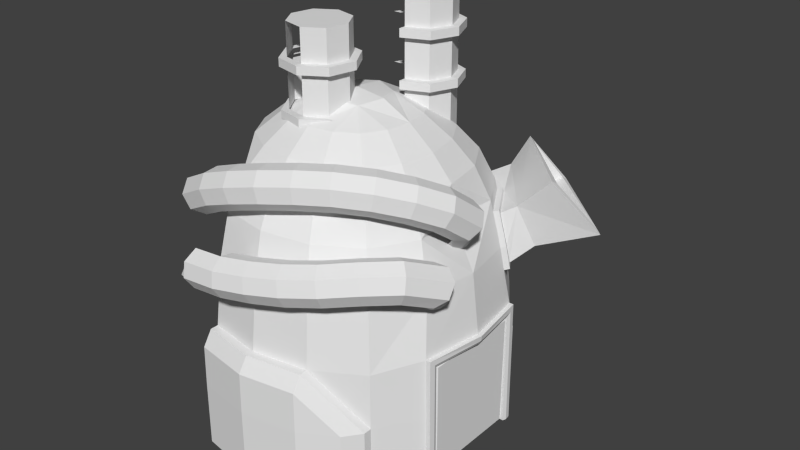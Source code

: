# Source: chemical8.blend  (saved by Blender 2.66.0; exported with 4.5.12 LTS)
import bpy
from mathutils import Matrix  # noqa: F401  (used for matrix-valued properties, if any)

bpy.ops.wm.read_factory_settings(use_empty=True)
scene = bpy.context.scene
scene.name = 'Scene'

# ---- collections
col_collection_1 = bpy.data.collections.new('Collection 1'); scene.collection.children.link(col_collection_1)

# ---- materials (node trees are filled in below, after node groups)
mat_chemical = bpy.data.materials.new('Chemical')
mat_chemical.alpha_threshold = 0.0
mat_chemical.use_transparent_shadow = False
mat_chemical.roughness = 0.5
mat_chemical.line_color = (0.0, 0.0, 0.0, 1.0)

# ---- material node trees

# ---- world
world_world = bpy.data.worlds.new('World'); scene.world = world_world
world_world.color = (0.05088, 0.05088, 0.05088)
world_world.use_sun_shadow = False
world_world.sun_shadow_jitter_overblur = 0.0
world_world.cycles.sampling_method = 'MANUAL'
world_world.cycles.sample_map_resolution = 256

# ---- meshes
me_chemical_006 = bpy.data.meshes.new('Chemical.006')
me_chemical_006.from_pydata([(-2.66, 7.914, 28.57), (-1.47, 10.79, 8.641), (-1.47, 10.79, 28.57), (1.402, 11.98, 8.641), (4.275, 10.79, 8.641), (4.275, 10.79, 28.57), (5.465, 7.915, 28.57), (5.465, 7.915, 8.641), (4.276, 5.042, 8.641), (4.276, 5.042, 28.57), (1.404, 3.852, 8.641), (-1.469, 5.041, 8.641), (-2.66, 7.914, 8.641), (-1.47, 10.79, 24.2), (-1.47, 10.79, 16.52), (1.402, 11.98, 16.52), (5.465, 7.915, 24.2), (5.465, 7.915, 16.52), (4.276, 5.042, 16.52), (1.404, 3.852, 16.52), (-1.47, 10.79, 17.65), (1.402, 11.98, 17.65), (4.275, 10.79, 17.65), (5.465, 7.915, 23.07), (1.404, 3.852, 23.07), (-3.668, 7.914, 24.2), (-2.183, 11.5, 24.2), (-2.183, 11.5, 16.52), (1.402, 12.99, 24.2), (1.402, 12.99, 16.52), (4.988, 11.5, 24.2), (4.988, 11.5, 16.52), (6.474, 7.915, 24.2), (4.989, 4.329, 24.2), (1.404, 2.844, 16.52), (-3.668, 7.914, 17.65), (1.402, 12.99, 17.65), (4.988, 11.5, 23.07), (4.988, 11.5, 17.65), (6.474, 7.915, 17.65), (4.989, 4.329, 23.07), (-7.387, -7.366, 25.8), (-8.326, -1.698, 25.8), (-5.686, -0.05525, 25.8), (-1.014, -3.4, 25.8), (-4.359, -8.071, 21.42), (-9.03, -4.727, 21.42), (-5.686, -0.05525, 21.42), (-2.658, -0.7599, 21.42), (-1.014, -3.4, 21.42), (-1.719, -6.428, 14.87), (-4.359, -8.071, 14.87), (-7.387, -7.366, 14.87), (-9.03, -4.727, 20.29), (-8.326, -1.698, 20.29), (-8.326, -1.698, 14.87), (-5.686, -0.05524, 14.87), (-2.658, -0.7599, 14.87), (-1.014, -3.4, 14.87), (-1.014, -3.4, 20.29), (-4.194, -9.066, 21.42), (-7.974, -8.186, 21.42), (-10.03, -4.891, 21.42), (-9.146, -1.111, 21.42), (-0.8991, -7.015, 20.29), (-4.194, -9.066, 14.87), (-4.194, -9.066, 20.29), (-7.974, -8.186, 20.29), (-10.03, -4.891, 20.29), (-5.851, 0.9396, 20.29), (-2.071, 0.06003, 20.29), (1.402, 11.98, 28.57), (1.404, 3.852, 28.57), (-1.469, 5.041, 28.57), (-2.66, 7.914, 24.2), (1.402, 11.98, 24.2), (4.275, 10.79, 24.2), (4.275, 10.79, 16.52), (4.276, 5.042, 24.2), (1.404, 3.852, 24.2), (-2.66, 7.914, 17.65), (-1.47, 10.79, 23.07), (1.402, 11.98, 23.07), (4.275, 10.79, 23.07), (5.465, 7.915, 17.65), (4.276, 5.042, 17.65), (4.276, 5.042, 23.07), (1.404, 3.852, 17.65), (6.474, 7.915, 16.52), (4.989, 4.329, 16.52), (1.404, 2.844, 24.2), (-2.183, 11.5, 17.65), (-2.183, 11.5, 23.07), (1.402, 12.99, 23.07), (6.474, 7.915, 23.07), (4.989, 4.329, 17.65), (1.404, 2.844, 17.65), (1.404, 2.844, 23.07), (-1.719, -6.428, 25.8), (-4.359, -8.071, 25.8), (-9.03, -4.727, 25.8), (-2.658, -0.7599, 25.8), (-1.719, -6.428, 21.42), (-7.387, -7.366, 21.42), (-8.326, -1.698, 21.42), (-1.719, -6.428, 20.29), (-4.359, -8.071, 20.29), (-7.387, -7.366, 20.29), (-9.03, -4.727, 14.87), (-5.686, -0.05525, 20.29), (-2.658, -0.7599, 20.29), (-0.8991, -7.015, 13.74), (-4.194, -9.066, 13.74), (-0.8991, -7.015, 21.42), (-7.974, -8.186, 13.74), (-10.03, -4.891, 13.74), (-9.146, -1.111, 13.74), (-5.851, 0.9396, 21.42), (-2.071, 0.06003, 21.42), (-0.01955, -3.235, 21.42), (-0.8991, -7.015, 14.87), (-7.974, -8.186, 14.87), (-10.03, -4.891, 14.87), (-9.146, -1.111, 14.87), (-9.146, -1.111, 20.29), (-0.01955, -3.235, 20.29), (-0.01955, -3.235, 14.87)], [(11, 12), (10, 11), (0, 74)], [(107, 53, 108, 52), (61, 62, 68, 67), (2, 71, 75, 13), (36, 38, 31, 29), (0, 73, 2), (87, 85, 86, 24), (120, 50, 51, 65), (120, 65, 112, 111), (17, 18, 8, 7), (13, 26, 25, 74), (30, 32, 94, 37), (98, 99, 45, 102), (113, 60, 66, 64), (67, 66, 60, 61), (95, 96, 34, 89), (30, 76, 16, 32), (28, 30, 37, 93), (29, 27, 91, 36), (122, 108, 55, 123), (101, 44, 49, 48), (5, 6, 16, 76), (26, 28, 93, 92), (91, 20, 21, 36), (59, 105, 50, 58), (7, 4, 77, 17), (70, 69, 117, 118), (71, 5, 76, 75), (32, 16, 78, 33), (102, 113, 119, 49), (10, 8, 18, 19), (122, 123, 116, 115), (84, 22, 83, 23), (43, 41, 99, 101), (38, 22, 84, 39), (26, 13, 75, 28), (117, 47, 48, 118), (118, 48, 49, 119), (103, 61, 60, 45), (65, 51, 52, 121), (39, 95, 89, 88), (82, 83, 22, 21), (85, 84, 23, 86), (48, 47, 43, 101), (6, 9, 78, 16), (108, 122, 121, 52), (98, 44, 101), (38, 39, 88, 31), (33, 78, 79, 90), (53, 54, 55, 108), (43, 42, 41), (81, 82, 21, 20), (62, 63, 124, 68), (46, 62, 61, 103), (104, 63, 62, 46), (20, 91, 35, 80), (4, 3, 15, 77), (57, 56, 109, 110), (44, 98, 102, 49), (99, 98, 101), (36, 21, 22, 38), (50, 120, 126, 58), (97, 40, 33, 90), (121, 122, 115, 114), (85, 95, 39, 84), (9, 72, 79, 78), (9, 6, 5), (41, 100, 46, 103), (73, 72, 2), (42, 100, 41), (32, 33, 40, 94), (65, 121, 114, 112), (9, 5, 71), (64, 125, 119, 113), (28, 75, 76, 30), (113, 102, 45, 60), (105, 106, 51, 50), (87, 96, 95, 85), (118, 119, 125, 70), (47, 117, 63, 104), (110, 59, 58, 57), (63, 117, 69, 124), (3, 1, 14, 15), (71, 2, 72, 9)])
_uv = me_chemical_006.uv_layers.new(name='UVMap')
_uv.uv.foreach_set('vector', [0.06163, 0.9615, 0.04739, 0.961, 0.04778, 0.935, 0.06206, 0.9356, 0.06104, 0.9698, 0.04688, 0.9693, 0.04713, 0.9651, 0.06134, 0.9656, 0.7142, 0.9908, 0.6962, 0.9899, 0.6967, 0.9641, 0.7153, 0.965, 0.6987, 0.9082, 0.6799, 0.9076, 0.6803, 0.9021, 0.6991, 0.9027, 0.5436, 0.9643, 0.5436, 0.9387, 0.5617, 0.9824, 0.6224, 0.9109, 0.6418, 0.9113, 0.641, 0.9461, 0.6216, 0.9448, 0.09128, 0.9323, 0.09102, 0.9366, 0.07644, 0.9361, 0.07671, 0.9319, 0.09128, 0.9323, 0.07671, 0.9319, 0.07695, 0.9277, 0.09152, 0.928, 0.6619, 0.8959, 0.6432, 0.8949, 0.6458, 0.8487, 0.6634, 0.8495, 0.7153, 0.965, 0.7157, 0.9596, 0.7345, 0.9608, 0.7339, 0.9661, 0.6784, 0.9581, 0.6596, 0.9576, 0.6598, 0.9521, 0.6787, 0.9526, 0.08776, 0.995, 0.07409, 0.9941, 0.07487, 0.9745, 0.08903, 0.9754, 0.08944, 0.9713, 0.0752, 0.9704, 0.07554, 0.9663, 0.08984, 0.9671, 0.06134, 0.9656, 0.07554, 0.9663, 0.0752, 0.9704, 0.06104, 0.9698, 0.6422, 0.9058, 0.6216, 0.9046, 0.6225, 0.8979, 0.6427, 0.9003, 0.6784, 0.9581, 0.6781, 0.9635, 0.6593, 0.9631, 0.6596, 0.9576, 0.697, 0.9587, 0.6784, 0.9581, 0.6787, 0.9526, 0.6974, 0.9533, 0.6991, 0.9027, 0.718, 0.9032, 0.7177, 0.9088, 0.6987, 0.9082, 0.04806, 0.9309, 0.04778, 0.935, 0.0335, 0.9345, 0.0338, 0.9304, 0.1147, 0.998, 0.1014, 0.9963, 0.1033, 0.9766, 0.1176, 0.9788, 0.678, 0.9894, 0.6598, 0.9893, 0.6593, 0.9631, 0.6781, 0.9635, 0.7157, 0.9596, 0.697, 0.9587, 0.6974, 0.9533, 0.7161, 0.9541, 0.7177, 0.9088, 0.7173, 0.9143, 0.6984, 0.9136, 0.6987, 0.9082, 0.1048, 0.964, 0.09023, 0.963, 0.09102, 0.9366, 0.1059, 0.9371, 0.6634, 0.8495, 0.6812, 0.8499, 0.6806, 0.8967, 0.6619, 0.8959, 0.002288, 0.9633, 0.01824, 0.9644, 0.01803, 0.9687, 0.001916, 0.9686, 0.6962, 0.9899, 0.678, 0.9894, 0.6781, 0.9635, 0.6967, 0.9641, 0.6596, 0.9576, 0.6593, 0.9631, 0.6402, 0.9629, 0.6404, 0.9573, 0.08903, 0.9754, 0.08944, 0.9713, 0.1039, 0.9725, 0.1033, 0.9766, 0.6284, 0.8476, 0.6458, 0.8487, 0.6432, 0.8949, 0.6248, 0.8929, 0.04806, 0.9309, 0.0338, 0.9304, 0.03411, 0.9262, 0.04834, 0.9268, 0.6607, 0.9122, 0.6796, 0.913, 0.679, 0.9472, 0.6601, 0.9466, 0.5873, 0.9824, 0.5436, 0.9387, 0.5617, 0.9207, 0.6054, 0.9643, 0.6799, 0.9076, 0.6796, 0.913, 0.6607, 0.9122, 0.6611, 0.9068, 0.7157, 0.9596, 0.7153, 0.965, 0.6967, 0.9641, 0.697, 0.9587, 0.01803, 0.9687, 0.01791, 0.9729, 0.002903, 0.9735, 0.001916, 0.9686, 0.1195, 0.9749, 0.1176, 0.9788, 0.1033, 0.9766, 0.1039, 0.9725, 0.06077, 0.9738, 0.06104, 0.9698, 0.0752, 0.9704, 0.07487, 0.9745, 0.07671, 0.9319, 0.07644, 0.9361, 0.06206, 0.9356, 0.06233, 0.9314, 0.6611, 0.9068, 0.6422, 0.9058, 0.6427, 0.9003, 0.6615, 0.9013, 0.6978, 0.9479, 0.679, 0.9472, 0.6796, 0.913, 0.6984, 0.9136, 0.6418, 0.9113, 0.6607, 0.9122, 0.6601, 0.9466, 0.641, 0.9461, 0.002903, 0.9735, 0.01791, 0.9729, 0.01874, 0.9933, 0.004137, 0.9941, 0.6598, 0.9893, 0.6413, 0.9898, 0.6402, 0.9629, 0.6593, 0.9631, 0.04778, 0.935, 0.04806, 0.9309, 0.06233, 0.9314, 0.06206, 0.9356, 0.5873, 0.9207, 0.6054, 0.9387, 0.6054, 0.9643, 0.6799, 0.9076, 0.6611, 0.9068, 0.6615, 0.9013, 0.6803, 0.9021, 0.6404, 0.9573, 0.6402, 0.9629, 0.6204, 0.9636, 0.6191, 0.9572, 0.04739, 0.961, 0.03305, 0.9606, 0.0335, 0.9345, 0.04778, 0.935, 0.5873, 0.9824, 0.5617, 0.9824, 0.5436, 0.9387, 0.7166, 0.9487, 0.6978, 0.9479, 0.6984, 0.9136, 0.7173, 0.9143, 0.04688, 0.9693, 0.0326, 0.9689, 0.03281, 0.9647, 0.04713, 0.9651, 0.04665, 0.9734, 0.04688, 0.9693, 0.06104, 0.9698, 0.06077, 0.9738, 0.03242, 0.9731, 0.0326, 0.9689, 0.04688, 0.9693, 0.04665, 0.9734, 0.7173, 0.9143, 0.7177, 0.9088, 0.7369, 0.9094, 0.7365, 0.915, 0.6812, 0.8499, 0.6992, 0.85, 0.6994, 0.8973, 0.6806, 0.8967, 0.004423, 0.9335, 0.01909, 0.9338, 0.01851, 0.9602, 0.003785, 0.9592, 0.1014, 0.9963, 0.08776, 0.995, 0.08903, 0.9754, 0.1033, 0.9766, 0.5617, 0.9207, 0.5873, 0.9207, 0.6054, 0.9643, 0.6987, 0.9082, 0.6984, 0.9136, 0.6796, 0.913, 0.6799, 0.9076, 0.09102, 0.9366, 0.09128, 0.9323, 0.1062, 0.9328, 0.1059, 0.9371, 0.6196, 0.9502, 0.6406, 0.9516, 0.6404, 0.9573, 0.6191, 0.9572, 0.06233, 0.9314, 0.04806, 0.9309, 0.04834, 0.9268, 0.06259, 0.9272, 0.6418, 0.9113, 0.6422, 0.9058, 0.6611, 0.9068, 0.6607, 0.9122, 0.6413, 0.9898, 0.6221, 0.9908, 0.6204, 0.9636, 0.6402, 0.9629, 0.5873, 0.9207, 0.6054, 0.9387, 0.6054, 0.9643, 0.06038, 0.9934, 0.04662, 0.9931, 0.04665, 0.9734, 0.06077, 0.9738, 0.5436, 0.9387, 0.5617, 0.9207, 0.5617, 0.9824, 0.5617, 0.9824, 0.5436, 0.9643, 0.5436, 0.9387, 0.6596, 0.9576, 0.6404, 0.9573, 0.6406, 0.9516, 0.6598, 0.9521, 0.07671, 0.9319, 0.06233, 0.9314, 0.06259, 0.9272, 0.07695, 0.9277, 0.5873, 0.9207, 0.6054, 0.9643, 0.5873, 0.9824, 0.08984, 0.9671, 0.1044, 0.9682, 0.1039, 0.9725, 0.08944, 0.9713, 0.697, 0.9587, 0.6967, 0.9641, 0.6781, 0.9635, 0.6784, 0.9581, 0.08944, 0.9713, 0.08903, 0.9754, 0.07487, 0.9745, 0.0752, 0.9704, 0.09023, 0.963, 0.07588, 0.9622, 0.07644, 0.9361, 0.09102, 0.9366, 0.6224, 0.9109, 0.6216, 0.9046, 0.6422, 0.9058, 0.6418, 0.9113, 0.1195, 0.9749, 0.1039, 0.9725, 0.1044, 0.9682, 0.1204, 0.9696, 0.01791, 0.9729, 0.01803, 0.9687, 0.0326, 0.9689, 0.03242, 0.9731, 0.1198, 0.9646, 0.1048, 0.964, 0.1059, 0.9371, 0.121, 0.9383, 0.0326, 0.9689, 0.01803, 0.9687, 0.01824, 0.9644, 0.03281, 0.9647, 0.6992, 0.85, 0.7175, 0.8498, 0.7183, 0.8978, 0.6994, 0.8973, 0.5873, 0.9824, 0.5617, 0.9824, 0.5617, 0.9207, 0.5873, 0.9207])
me_chemical_006.materials.append(mat_chemical)
me_chemical_006.use_remesh_preserve_volume = False
me_chemical_006.use_remesh_preserve_attributes = False
me_chemical_006.use_mirror_vertex_groups = False
me_chemical_006.update()
me_chemical_005 = bpy.data.meshes.new('Chemical.005')
me_chemical_005.from_pydata([(-12.39, -17.31, 2.814), (-11.74, -15.4, 3.362), (-9.533, -19.68, 5.8), (-8.891, -18.09, 4.613), (-8.794, -16.01, 4.852), (-15.26, -17.52, 6.952), (-5.97, -19.97, 9.277), (-5.361, -19.78, 7.289), (-5.165, -16.1, 6.146), (-6.301, -14.95, 9.651), (-6.635, -16.56, 10.95), (-10.75, -16.46, 9.477), (-10.85, -18.53, 9.239), (-5.028, -18.18, 5.992), (-1.465, -15.64, 7.146), (-5.693, -14.77, 7.662), (-2.519, -14.49, 10.67), (-2.499, -16.04, 12.06), (-6.497, -18.64, 10.79), (3.053, -18.02, 11.31), (-1.417, -19.4, 10.51), (-1.008, -17.68, 7.076), (1.386, -13.07, 9.201), (1.492, -13.38, 9.335), (1.587, -14.78, 12.8), (7.267, -16.11, 11.65), (2.141, -14.53, 7.793), (4.915, -11.65, 9.553), (1.209, -13.33, 11.34), (5.569, -12.97, 13.12), (2.351, -16.72, 12.78), (9.885, -12.6, 7.773), (4.89, -11.66, 11.64), (9.268, -10.49, 12.77), (6.553, -14.81, 13.12), (11.34, -13.38, 11.26), (14.07, -10.46, 8.041), (10.75, -6.784, 10.32), (8.11, -9.508, 11.34), (13.86, -8.743, 11.49), (17.02, -6.272, 8.055), (14.61, -10.01, 10.01), (12.56, -9.838, 6.743), (12.7, -3.761, 8.745), (14.48, -3.971, 9.825), (12.26, -7.408, 11.62), (15.11, -4.101, 3.153), (14.53, -6.804, 5.161), (13.29, -1.047, 6.73), (17.08, -0.5604, 6.154), (16.27, -5.011, 9.54), (14.04, 1.799, 1.477), (14.23, 1.103, 0.7917), (17.83, -1.825, 4.672), (14.19, 0.2089, 0.3566), (13.94, -0.7466, 0.2384), (17.01, -3.292, 3.429), (13.51, -1.618, 0.455), (12.97, -2.273, 0.9734), (11.36, -0.5981, 4.519), (11.61, 0.3574, 4.637), (12.03, 1.229, 4.42), (12.58, 1.884, 3.902), (15.2, -0.2379, 7.007), (13.15, 2.222, 3.16), (13.66, 2.192, 2.309), (-14.88, -18.81, 5.352), (-13.69, -18.72, 3.638), (-10.34, -19.86, 7.716), (-10.11, -14.86, 8.291), (-0.9882, -19.24, 8.468), (-2.068, -14.49, 8.697), (-2.042, -18.08, 11.99), (3.283, -17.92, 9.236), (2.905, -16.47, 7.78), (1.313, -13.25, 10.3), (7.292, -16.1, 9.561), (6.613, -14.79, 8.082), (5.628, -12.95, 8.078), (11.04, -13.59, 9.205), (10.61, -12.1, 12.74), (16.3, -7.015, 6.242), (12.4, -2.611, 1.715)], [(58, 82)], [(40, 41, 36, 81), (2, 67, 0, 3), (55, 56, 46, 57), (2, 7, 6, 68), (35, 25, 76, 79), (38, 32, 29, 33), (77, 76, 73, 74), (71, 14, 8, 15), (71, 22, 26, 14), (21, 74, 73, 70), (30, 72, 20, 19), (24, 28, 16, 17), (57, 46, 58), (12, 18, 10, 11), (50, 39, 41, 40), (51, 53, 52), (54, 56, 55), (61, 63, 62), (48, 43, 44, 63), (29, 32, 28, 24), (25, 35, 80, 34), (66, 68, 12, 5), (4, 8, 13, 3), (21, 13, 8, 14), (67, 2, 68, 66), (72, 30, 24, 17), (53, 40, 81, 56), (16, 9, 10, 17), (6, 18, 12, 68), (36, 41, 35, 79), (33, 29, 34, 80), (10, 9, 69, 11), (13, 7, 2, 3), (19, 20, 70, 73), (71, 15, 9, 16), (18, 72, 17, 10), (3, 0, 1, 4), (34, 29, 24, 30), (31, 42, 36, 79), (7, 70, 20, 6), (78, 77, 74, 26), (45, 44, 43, 37), (13, 21, 70, 7), (76, 25, 19, 73), (42, 47, 81, 36), (6, 20, 72, 18), (77, 31, 79, 76), (50, 49, 63, 44), (14, 26, 74, 21), (60, 48, 63, 61), (81, 47, 46, 56), (59, 48, 60), (53, 51, 65, 49), (64, 49, 65), (50, 44, 45, 39), (34, 30, 19, 25), (40, 53, 49, 50), (52, 53, 56, 54), (80, 39, 45, 33), (35, 41, 39, 80), (62, 63, 49, 64), (45, 37, 38, 33), (22, 71, 16, 28, 75, 23), (27, 22, 28, 32), (78, 26, 22, 27)])
_uv = me_chemical_005.uv_layers.new(name='UVMap')
_uv.uv.foreach_set('vector', [0.9262, 0.09846, 0.9687, 0.07991, 0.9778, 0.1027, 0.9342, 0.1185, 0.9342, 0.1185, 0.9778, 0.1027, 0.9854, 0.1261, 0.9409, 0.139, 0.9342, 0.1185, 0.9778, 0.1027, 0.9854, 0.1261, 0.9377, 0.1287, 0.9778, 0.1027, 0.9342, 0.1185, 0.9262, 0.09846, 0.9687, 0.07991, 0.9262, 0.09846, 0.9687, 0.07991, 0.9778, 0.1027, 0.9342, 0.1185, 0.8947, 0.04214, 0.9328, 0.01569, 0.9461, 0.0363, 0.9065, 0.06022, 0.9409, 0.139, 0.9342, 0.1185, 0.9778, 0.1027, 0.9854, 0.1261, 0.9501, 0.181, 0.9462, 0.1598, 0.9914, 0.1499, 0.9959, 0.174, 0.9939, 0.1619, 0.9483, 0.1704, 0.9462, 0.1598, 0.9914, 0.1499, 0.9854, 0.1261, 0.9409, 0.139, 0.9342, 0.1185, 0.9778, 0.1027, 0.917, 0.07902, 0.9581, 0.05774, 0.9687, 0.07991, 0.9262, 0.09846, 0.9065, 0.06022, 0.8947, 0.04214, 0.9328, 0.01569, 0.9461, 0.0363, 0.9377, 0.1287, 0.9854, 0.1261, 0.9409, 0.139, 0.9581, 0.05774, 0.917, 0.07902, 0.9065, 0.06022, 0.9461, 0.0363, 0.917, 0.07902, 0.9581, 0.05774, 0.9687, 0.07991, 0.9262, 0.09846, 0.9218, 0.08866, 0.9687, 0.07991, 0.9262, 0.09846, 0.9304, 0.1084, 0.9778, 0.1027, 0.9342, 0.1185, 0.9008, 0.05108, 0.9461, 0.0363, 0.9065, 0.06022, 0.8947, 0.04214, 0.9328, 0.01569, 0.9461, 0.0363, 0.9065, 0.06022, 0.9065, 0.06022, 0.8947, 0.04214, 0.9328, 0.01569, 0.9461, 0.0363, 0.9687, 0.07991, 0.9262, 0.09846, 0.917, 0.07902, 0.9581, 0.05774, 0.9687, 0.07991, 0.9262, 0.09846, 0.917, 0.07902, 0.9581, 0.05774, 0.9914, 0.1499, 0.9462, 0.1598, 0.9409, 0.139, 0.9854, 0.1261, 0.9409, 0.139, 0.9854, 0.1261, 0.9914, 0.1499, 0.9462, 0.1598, 0.9778, 0.1027, 0.9342, 0.1185, 0.9262, 0.09846, 0.9687, 0.07991, 0.9581, 0.05774, 0.9174, 0.07898, 0.9065, 0.06022, 0.9461, 0.0363, 0.9262, 0.09846, 0.9687, 0.07991, 0.9778, 0.1027, 0.9342, 0.1185, 0.8947, 0.04214, 0.9328, 0.01569, 0.9461, 0.0363, 0.9065, 0.06022, 0.9262, 0.09846, 0.917, 0.07902, 0.9581, 0.05774, 0.9687, 0.07991, 0.9342, 0.1185, 0.9262, 0.09846, 0.9687, 0.07991, 0.9778, 0.1027, 0.9065, 0.06022, 0.9461, 0.0363, 0.9581, 0.05774, 0.917, 0.07902, 0.9065, 0.06022, 0.8947, 0.04214, 0.9328, 0.01569, 0.9461, 0.0363, 0.9409, 0.139, 0.9342, 0.1185, 0.9778, 0.1027, 0.9854, 0.1261, 0.9262, 0.09846, 0.9687, 0.07991, 0.9778, 0.1027, 0.9342, 0.1185, 0.9501, 0.181, 0.9959, 0.174, 0.9328, 0.01569, 0.8947, 0.04214, 0.9581, 0.05774, 0.917, 0.07902, 0.9065, 0.06022, 0.9461, 0.0363, 0.9409, 0.139, 0.9854, 0.1261, 0.9914, 0.1499, 0.9462, 0.1598, 0.917, 0.07902, 0.9065, 0.06022, 0.9464, 0.03633, 0.9581, 0.05774, 0.9854, 0.1261, 0.9409, 0.139, 0.9342, 0.1185, 0.9778, 0.1027, 0.9778, 0.1027, 0.9342, 0.1185, 0.9262, 0.09846, 0.9687, 0.07991, 0.9462, 0.1598, 0.9409, 0.139, 0.9854, 0.1261, 0.9914, 0.1499, 0.9461, 0.0363, 0.9065, 0.06022, 0.8947, 0.04214, 0.9328, 0.01569, 0.9854, 0.1261, 0.9409, 0.139, 0.9342, 0.1185, 0.9778, 0.1027, 0.9342, 0.1185, 0.9262, 0.09846, 0.9687, 0.07991, 0.9778, 0.1027, 0.9854, 0.1261, 0.9409, 0.139, 0.9342, 0.1185, 0.9778, 0.1027, 0.9687, 0.07991, 0.9262, 0.09846, 0.917, 0.07902, 0.9581, 0.05774, 0.9854, 0.1261, 0.9409, 0.139, 0.9342, 0.1185, 0.9778, 0.1027, 0.9581, 0.05774, 0.917, 0.07902, 0.9065, 0.06022, 0.9461, 0.0363, 0.9914, 0.1499, 0.9462, 0.1598, 0.9409, 0.139, 0.9854, 0.1261, 0.8947, 0.04214, 0.9328, 0.01569, 0.9461, 0.0363, 0.9008, 0.05108, 0.9778, 0.1027, 0.9854, 0.1261, 0.9409, 0.139, 0.9342, 0.1185, 0.8885, 0.0334, 0.9328, 0.01569, 0.8947, 0.04214, 0.9687, 0.07991, 0.9218, 0.08866, 0.917, 0.07902, 0.9581, 0.05774, 0.9119, 0.06953, 0.9581, 0.05774, 0.917, 0.07902, 0.917, 0.07902, 0.9065, 0.06022, 0.9461, 0.0363, 0.9581, 0.05774, 0.917, 0.07902, 0.9581, 0.05774, 0.9687, 0.07991, 0.9262, 0.09846, 0.9687, 0.07991, 0.9262, 0.09846, 0.917, 0.07902, 0.9581, 0.05774, 0.9262, 0.09846, 0.9687, 0.07991, 0.9778, 0.1027, 0.9304, 0.1084, 0.9581, 0.05774, 0.917, 0.07902, 0.9065, 0.06022, 0.9461, 0.0363, 0.9687, 0.07991, 0.9262, 0.09846, 0.917, 0.07902, 0.9581, 0.05774, 0.9065, 0.06022, 0.9461, 0.0363, 0.9581, 0.05774, 0.9119, 0.06953, 0.9065, 0.06022, 0.8947, 0.04214, 0.9328, 0.01569, 0.9461, 0.0363, 0.9483, 0.1704, 0.9939, 0.1619, 0.9328, 0.01569, 0.8947, 0.04214, 0.9516, 0.1917, 0.9501, 0.181, 0.9501, 0.181, 0.9959, 0.174, 0.9328, 0.01569, 0.8947, 0.04214, 0.9462, 0.1598, 0.9914, 0.1499, 0.9959, 0.174, 0.9501, 0.181])
me_chemical_005.materials.append(mat_chemical)
me_chemical_005.use_remesh_preserve_volume = False
me_chemical_005.use_remesh_preserve_attributes = False
me_chemical_005.use_mirror_vertex_groups = False
me_chemical_005.update()
me_chemical_003 = bpy.data.meshes.new('Chemical.003')
me_chemical_003.from_pydata([(-13.56, -21.17, -4.36), (-17.21, -17.22, -5.303), (-12.46, -19.42, -4.666), (-8.458, -19.19, -3.042), (-9.38, -21.91, 1.103), (-4.35, -24.13, -1.599), (-9.081, -22.92, -3.828), (-4.461, -20.96, -3.792), (-8.665, -20.91, -4.214), (-4.779, -19.23, -2.673), (-5.05, -18.81, -0.6453), (-5.117, -19.95, 1.103), (-4.939, -21.98, 1.548), (-9.586, -23.63, -0.06808), (0.125, -23.38, -1.04), (-0.2584, -20.25, -3.267), (-1.138, -19.27, 1.601), (-0.2394, -22.97, 0.9762), (-4.622, -23.71, 0.4287), (4.486, -22.19, -0.4029), (4.397, -21.09, -2.172), (0.1171, -22.25, -2.798), (2.686, -17.11, 0.4025), (2.774, -18.21, 2.172), (3.338, -20.16, 2.669), (8.827, -20.38, 0.3213), (7.72, -17.52, -2.021), (3.834, -19.14, -2.669), (3.125, -17.49, -1.603), (6.204, -15.64, 0.9888), (7.311, -18.5, 3.331), (4.046, -21.81, 1.602), (12.86, -17.68, 0.9234), (11.1, -15.26, -1.516), (9.874, -13.89, -0.5322), (6.732, -15.99, -1.002), (9.898, -14.36, 3.297), (6.443, -16.68, 2.784), (11.14, -15.93, 3.9), (12.34, -16.83, -0.9125), (13.82, -12.57, -1.581), (12.18, -10.74, 1.392), (9.375, -13.52, 1.461), (13.12, -11.16, 3.208), (14.74, -12.34, 3.794), (16.09, -13.59, 2.806), (12.36, -17.31, 2.917), (16.38, -14.18, 0.8221), (17.04, -9.781, -2.67), (15.44, -13.75, -0.9948), (13.37, -8.018, 0.3029), (14.8, -7.049, 1.485), (18.4, -7.611, 0.2194), (18.47, -8.812, -1.488), (14.77, -5.604, -5.54), (14.33, -6.496, -5.517), (13.77, -7.238, -5.154), (14.96, -9.949, -2.636), (12.08, -7.108, -1.971), (12.12, -6.326, -1.357), (12.82, -4.527, -1.061), (16.88, -6.881, 1.451), (14.48, -3.162, -2.901), (14.87, -3.376, -3.792), (-15.04, -16.72, -5.375), (-11.73, -17.9, -3.433), (-13.52, -16.13, -3.872), (-9.463, -24.04, -2.111), (-4.284, -22.99, -3.347), (-0.7816, -18.55, -2.173), (-1.146, -18.14, -0.157), (-0.7626, -21.27, 2.07), (8.587, -19.34, -1.474), (8.298, -20.03, 2.312), (15.06, -3.916, -4.606), (15.02, -4.698, -5.22), (13.19, -7.718, -4.508), (12.66, -7.861, -3.676), (12.27, -7.647, -2.785), (12.38, -5.42, -1.038), (13.37, -3.785, -1.423), (13.96, -3.306, -2.069)], [(77, 78), (78, 58)], [(55, 48, 56), (0, 1, 64, 2), (57, 76, 56), (26, 27, 28, 35), (7, 15, 21, 68), (61, 52, 62), (26, 33, 39, 72), (31, 19, 25, 73), (38, 44, 43, 36), (35, 34, 33, 26), (15, 7, 9, 69), (5, 14, 17, 18), (71, 16, 11, 12), (46, 45, 44, 38), (27, 26, 72, 20), (25, 19, 20, 72), (74, 63, 52), (45, 46, 32, 47), (14, 5, 68, 21), (15, 27, 20, 21), (48, 55, 54), (41, 42, 36, 43), (3, 8, 2, 65), (9, 7, 8, 3), (31, 17, 14, 19), (50, 41, 43, 51), (31, 73, 30, 24), (46, 73, 25, 32), (53, 74, 52), (11, 16, 70, 10), (79, 50, 51), (37, 29, 22, 23), (71, 24, 23, 16), (66, 65, 2, 64), (63, 62, 52), (71, 12, 18, 17), (39, 49, 47, 32), (13, 18, 12, 4), (36, 37, 30, 38), (36, 42, 29, 37), (38, 30, 73, 46), (21, 20, 19, 14), (24, 71, 17, 31), (6, 0, 2, 8), (68, 5, 67, 6), (53, 75, 74), (5, 18, 13, 67), (32, 25, 72, 39), (6, 8, 7, 68), (79, 59, 50), (49, 39, 33, 40), (77, 76, 57), (50, 59, 58), (80, 60, 51), (61, 81, 80), (45, 52, 61, 44), (60, 79, 51), (22, 70, 16, 23), (47, 53, 52, 45), (80, 51, 61), (61, 51, 43, 44), (81, 61, 62), (40, 57, 48, 49), (54, 75, 53), (49, 48, 53, 47), (48, 54, 53), (48, 57, 56), (24, 30, 37, 23), (28, 27, 15, 69)])
_uv = me_chemical_003.uv_layers.new(name='UVMap')
_uv.uv.foreach_set('vector', [0.9303, 0.1085, 0.9733, 0.0912, 0.9341, 0.1185, 0.9303, 0.1085, 0.9733, 0.0912, 0.9817, 0.1143, 0.9376, 0.1287, 0.9817, 0.1143, 0.9376, 0.1287, 0.9341, 0.1185, 0.9376, 0.1287, 0.9817, 0.1143, 0.9886, 0.1379, 0.9437, 0.1494, 0.9817, 0.1143, 0.9376, 0.1287, 0.9303, 0.1085, 0.9733, 0.0912, 0.9394, 0.02583, 0.9521, 0.04687, 0.9062, 0.06025, 0.9817, 0.1143, 0.9376, 0.1287, 0.9303, 0.1085, 0.9733, 0.0912, 0.9521, 0.04687, 0.9634, 0.06869, 0.9216, 0.08871, 0.9117, 0.06957, 0.9394, 0.02583, 0.9005, 0.05112, 0.8882, 0.03344, 0.9253, 0.00567, 0.9886, 0.1379, 0.9437, 0.1494, 0.9376, 0.1287, 0.9817, 0.1143, 0.9376, 0.1287, 0.9817, 0.1143, 0.9886, 0.1379, 0.9437, 0.1494, 0.9634, 0.06869, 0.9216, 0.08871, 0.9117, 0.06957, 0.9521, 0.04687, 0.9005, 0.05112, 0.8882, 0.03344, 0.9253, 0.00567, 0.9394, 0.02583, 0.9521, 0.04687, 0.9117, 0.06957, 0.9005, 0.05112, 0.9394, 0.02583, 0.9817, 0.1143, 0.9376, 0.1287, 0.9303, 0.1085, 0.9733, 0.0912, 0.9216, 0.08871, 0.9634, 0.06869, 0.9733, 0.0912, 0.9303, 0.1085, 0.9168, 0.07906, 0.9117, 0.06957, 0.9521, 0.04687, 0.9117, 0.06957, 0.9521, 0.04687, 0.9634, 0.06869, 0.9216, 0.08871, 0.9216, 0.08871, 0.9634, 0.06869, 0.9733, 0.0912, 0.9303, 0.1085, 0.9817, 0.1143, 0.9376, 0.1287, 0.9303, 0.1085, 0.9733, 0.0912, 0.9733, 0.0912, 0.9303, 0.1085, 0.9261, 0.09851, 0.9483, 0.1705, 0.9939, 0.1619, 0.9977, 0.1862, 0.9516, 0.1918, 0.9437, 0.1494, 0.9376, 0.1287, 0.9817, 0.1143, 0.9886, 0.1379, 0.9437, 0.1494, 0.9376, 0.1287, 0.9817, 0.1143, 0.9886, 0.1379, 0.9117, 0.06957, 0.9521, 0.04687, 0.9634, 0.06869, 0.9216, 0.08871, 0.9483, 0.1705, 0.9939, 0.1619, 0.9977, 0.1862, 0.9516, 0.1918, 0.9521, 0.04687, 0.9117, 0.06957, 0.9005, 0.05112, 0.9394, 0.02583, 0.9117, 0.06957, 0.9521, 0.04687, 0.9634, 0.06869, 0.9216, 0.08871, 0.9634, 0.06869, 0.9168, 0.07906, 0.9521, 0.04687, 0.9977, 0.1862, 0.9516, 0.1918, 0.9483, 0.1705, 0.9939, 0.1619, 0.9502, 0.1811, 0.9939, 0.1619, 0.9977, 0.1862, 0.9516, 0.1918, 0.9483, 0.1705, 0.9939, 0.1619, 0.9977, 0.1862, 0.9394, 0.02583, 0.9005, 0.05112, 0.8882, 0.03344, 0.9253, 0.00567, 0.9886, 0.1379, 0.9437, 0.1494, 0.9376, 0.1287, 0.9817, 0.1143, 0.9117, 0.06957, 0.9062, 0.06025, 0.9521, 0.04687, 0.9005, 0.05112, 0.9394, 0.02583, 0.9521, 0.04687, 0.9117, 0.06957, 0.9733, 0.0912, 0.9303, 0.1085, 0.9216, 0.08871, 0.9634, 0.06869, 0.9521, 0.04687, 0.9117, 0.06957, 0.9005, 0.05112, 0.9394, 0.02583, 0.8882, 0.03344, 0.9253, 0.00567, 0.9394, 0.02583, 0.9005, 0.05112, 0.9516, 0.1918, 0.9483, 0.1705, 0.9939, 0.1619, 0.9977, 0.1862, 0.9005, 0.05112, 0.9394, 0.02583, 0.9521, 0.04687, 0.9117, 0.06957, 0.9733, 0.0912, 0.9303, 0.1085, 0.9216, 0.08871, 0.9634, 0.06869, 0.9005, 0.05112, 0.9394, 0.02583, 0.9521, 0.04687, 0.9117, 0.06957, 0.9303, 0.1085, 0.9733, 0.0912, 0.9817, 0.1143, 0.9376, 0.1287, 0.9303, 0.1085, 0.9216, 0.08871, 0.9634, 0.06869, 0.9733, 0.0912, 0.9634, 0.06869, 0.9216, 0.08871, 0.9168, 0.07906, 0.9216, 0.08871, 0.9117, 0.06957, 0.9521, 0.04687, 0.9634, 0.06869, 0.9216, 0.08871, 0.9634, 0.06869, 0.9733, 0.0912, 0.9303, 0.1085, 0.9733, 0.0912, 0.9817, 0.1143, 0.9376, 0.1287, 0.9303, 0.1085, 0.9502, 0.1811, 0.9483, 0.1705, 0.9939, 0.1619, 0.9303, 0.1085, 0.9733, 0.0912, 0.9817, 0.1143, 0.9376, 0.1287, 0.9408, 0.139, 0.9376, 0.1287, 0.9817, 0.1143, 0.9939, 0.1619, 0.9483, 0.1705, 0.9462, 0.1599, 0.8945, 0.04218, 0.8882, 0.03344, 0.9253, 0.00567, 0.9394, 0.02583, 0.9005, 0.05112, 0.8945, 0.04218, 0.9521, 0.04687, 0.9117, 0.06957, 0.9005, 0.05112, 0.9394, 0.02583, 0.9516, 0.1918, 0.9502, 0.1811, 0.9977, 0.1862, 0.9483, 0.1705, 0.9939, 0.1619, 0.9977, 0.1862, 0.9516, 0.1918, 0.9634, 0.06869, 0.9216, 0.08871, 0.9117, 0.06957, 0.9521, 0.04687, 0.8945, 0.04218, 0.9253, 0.00567, 0.9394, 0.02583, 0.9005, 0.05112, 0.8882, 0.03344, 0.9253, 0.00567, 0.9394, 0.02583, 0.9005, 0.05112, 0.9394, 0.02583, 0.9062, 0.06025, 0.9817, 0.1143, 0.9376, 0.1287, 0.9303, 0.1085, 0.9733, 0.0912, 0.9261, 0.09851, 0.9216, 0.08871, 0.9634, 0.06869, 0.9733, 0.0912, 0.9303, 0.1085, 0.9216, 0.08871, 0.9634, 0.06869, 0.9733, 0.0912, 0.9261, 0.09851, 0.9634, 0.06869, 0.9733, 0.0912, 0.9817, 0.1143, 0.9341, 0.1185, 0.9394, 0.02583, 0.9005, 0.05112, 0.8882, 0.03344, 0.9253, 0.00567, 0.9437, 0.1494, 0.9376, 0.1287, 0.9817, 0.1143, 0.9886, 0.1379])
me_chemical_003.materials.append(mat_chemical)
me_chemical_003.use_remesh_preserve_volume = False
me_chemical_003.use_remesh_preserve_attributes = False
me_chemical_003.use_mirror_vertex_groups = False
me_chemical_003.update()
me_chemical_002 = bpy.data.meshes.new('Chemical.002')
me_chemical_002.from_pydata([(15.44, 8.414, -19.55), (-2.958, 18.3, -2.759), (-2.958, 19.33, -11.9), (-10.37, 17.06, -2.759), (11.01, 5.757, 8.087), (12.97, 6.599, 3.712), (-2.957, 14.73, 8.087), (-2.957, 16.84, 3.712), (-8.942, 13.73, 8.087), (3.028, 13.74, 8.087), (3.87, 15.7, 3.712), (5.008, 3.205, 14.21), (-2.956, 8.28, 14.23), (0.4783, 7.733, 14.21), (-2.957, 11.89, 11.29), (-6.39, 7.732, 14.21), (-7.805, 11.08, 11.29), (-10.92, 3.203, 14.21), (15.47, 8.414, -28.7), (-6.225, 3.04, 16.04), (-2.955, 4.23, 16.31), (0.3149, 3.04, 16.04), (3.328, 6.054, 14.19), (-9.239, 6.052, 14.19), (10.63, 13.36, -2.759), (11.38, 14.11, -11.9), (-9.784, 15.7, 3.712), (8.017, 10.74, 8.087), (9.559, 12.29, 3.712), (-13.93, 10.74, 8.087), (8.358, 4.62, 11.29), (1.892, 11.08, 11.29), (-14.27, 4.617, 11.29), (11.52, 14.25, -28.7), (-15.47, 12.28, 3.712), (5.933, 8.66, 11.29), (-11.85, 8.657, 11.29), (-2.958, 21.9, -19.55), (-10.84, 20.58, -19.55), (4.925, 20.58, -19.55), (-10.85, 20.61, -28.7), (4.939, 20.62, -28.7), (-2.958, 21.93, -28.7), (-2.958, 20.47, -11.9), (-10.8, 20.48, -13.96), (4.865, 19.17, -11.9), (11.49, 15.37, -19.55), (11.52, 15.39, -28.7), (3.849, 7.155, -28.7), (16.04, 7.157, -28.7), (16.21, 7.649, -28.7), (3.85, -0.2291, -28.7), (15.57, -0.2274, -2.759), (16.6, -0.2272, -10.99), (14.34, -7.639, -2.759), (-2.955, -0.2302, 16.86), (-2.952, -18.76, -2.759), (-10.36, -17.52, -2.759), (4.459, -17.52, -2.759), (12.01, -0.2279, 8.087), (11.01, -6.213, 8.087), (12.98, -7.055, 3.712), (-2.953, -15.19, 8.087), (-2.952, -17.3, 3.712), (-8.938, -14.2, 8.087), (3.033, -14.19, 8.087), (3.874, -16.16, 3.712), (5.555, -0.2289, 14.23), (9.167, -0.2283, 11.29), (5.009, -3.663, 14.21), (-2.953, -8.74, 14.23), (0.4806, -8.192, 14.21), (-2.953, -12.35, 11.29), (-6.388, -8.193, 14.21), (-7.802, -11.54, 11.29), (-11.46, -0.2314, 14.23), (-10.92, -3.666, 14.21), (4.871, -18.48, -11.9), (15.3, -8.869, -10.99), (-7.415, -0.2308, 16.31), (-6.224, -3.501, 16.04), (-2.954, -4.691, 16.31), (0.3159, -3.5, 16.04), (1.506, -0.2295, 16.31), (3.33, -6.513, 14.19), (-9.237, -6.515, 14.19), (10.63, -13.81, -2.759), (11.39, -14.57, -11.9), (12.3, -0.2276, 3.712), (-9.779, -16.16, 3.712), (8.02, -11.2, 8.087), (9.563, -12.74, 3.712), (8.359, -5.077, 11.29), (1.895, -11.54, 11.29), (-14.27, -5.08, 11.29), (-15.08, -0.232, 11.29), (11.52, -14.71, -28.7), (5.936, -9.118, 11.29), (-11.84, -9.12, 11.29), (-2.951, -22.36, -19.55), (-10.83, -21.04, -19.55), (4.931, -21.04, -19.55), (-10.85, -21.08, -28.7), (4.945, -21.07, -28.7), (-2.951, -22.39, -28.7), (-2.952, -20.93, -11.9), (11.5, -15.82, -19.55), (11.53, -15.85, -28.7), (9.749, -18.19, -28.7), (17.23, -0.2271, -10.99), (3.851, -7.613, -12.26), (17.13, -0.2272, -11.76), (16.21, -8.104, -28.7), (14.34, 7.183, -2.759), (4.454, 17.06, -2.759), (10.93, 13.66, -6.4), (14.72, 7.674, -6.038), (9.812, 12.54, 2.183), (13.3, 6.737, 2.183), (5.528, 17.27, -2.622), (11.41, 14.14, -5.629), (5.145, 17.98, -6.263), (10.44, 13.18, 1.697), (14.86, 7.715, -2.622), (4.981, 17.59, -2.622), (11.46, 14.19, -6.263), (14.53, 8.263, -2.622), (9.481, 20.21, 7.013), (24.45, 13.03, 0.9994), (10.26, 19.94, 6.609), (20.04, 10.24, 6.8), (15.36, 9.517, 2.113), (11.49, 14.22, -19.55), (15.3, 8.414, -10.99), (4.865, 18.02, -11.9), (-10.78, 18.02, -11.9), (-10.78, 19.17, -11.9), (9.72, 17.71, -19.55), (4.881, 20.48, -13.96), (9.743, 17.74, -28.7), (-2.958, 21.79, -13.96), (15.89, 7.157, -12.26), (3.849, 7.155, -12.26), (15.93, 8.414, -10.99), (3.85, -0.2291, -12.26), (16.1, 8.414, -28.7), (16.05, 7.649, -11.76), (16.83, -0.2272, -12.26), (15.44, -8.869, -19.55), (15.47, -8.869, -28.7), (11.5, -14.68, -19.55), (-2.952, -19.79, -11.9), (-10.77, -18.48, -11.9), (-10.77, -19.63, -11.9), (-10.79, -20.94, -13.96), (9.726, -18.16, -19.55), (4.887, -20.94, -13.96), (4.871, -19.63, -11.9), (-2.951, -22.25, -13.96), (15.89, -7.612, -12.26), (15.93, -8.869, -10.99), (3.851, -7.613, -28.7), (16.1, -8.869, -28.7), (16.06, -8.104, -11.76), (16.04, -7.612, -28.7), (15.25, 8.206, -5.901), (4.535, 16.55, 2.32), (10.34, 13.07, 2.32), (13.82, 7.269, 2.32), (4.008, 16.02, 2.183), (4.618, 17.45, -6.4), (13.63, 7.872, 1.697), (15.19, 9.221, 2.562), (17.06, 10.88, -3.063), (14.86, 8.669, -5.298), (25.11, 12.86, 0.4199), (8.253, 17.81, 3.44), (5.664, 17.58, -5.629), (9.572, 19.68, -3.072), (5.139, 16.36, 1.697), (13.18, 23.96, 0.6119), (19.94, 9.342, 7.329), (13.11, 23.12, 1.048), (17.83, 12.6, -0.8937), (11.37, 20.65, -0.1949), (9.246, 18.04, 3.454)], [], [(4, 5, 28), (4, 28, 27), (11, 30, 35), (11, 35, 22), (15, 16, 36), (15, 36, 23), (9, 27, 28), (9, 28, 10), (12, 20, 21), (12, 21, 13), (6, 8, 16), (6, 16, 14), (4, 27, 35), (4, 35, 30), (55, 20, 19), (1, 3, 26), (1, 26, 7), (6, 7, 26), (6, 26, 8), (15, 23, 19), (8, 29, 36), (8, 36, 16), (52, 5, 88), (67, 30, 11), (3, 34, 26), (17, 23, 36), (17, 36, 32), (13, 22, 35), (13, 35, 31), (9, 31, 35), (9, 35, 27), (6, 14, 31), (6, 31, 9), (0, 18, 33), (55, 83, 21), (8, 26, 34), (8, 34, 29), (67, 11, 21), (67, 21, 83), (59, 4, 30), (12, 13, 31), (12, 31, 14), (6, 9, 10), (6, 10, 7), (12, 14, 16), (12, 16, 15), (1, 7, 10), (59, 88, 5), (59, 5, 4), (55, 21, 20), (12, 15, 19), (12, 19, 20), (17, 19, 23), (13, 21, 22), (11, 22, 21), (37, 39, 41), (37, 41, 42), (37, 42, 40), (37, 40, 38), (132, 47, 46), (37, 38, 44), (43, 136, 135), (139, 46, 47), (138, 140, 43), (136, 43, 140), (60, 90, 91), (60, 91, 61), (69, 84, 97), (69, 97, 92), (73, 85, 98), (73, 98, 74), (65, 66, 91), (65, 91, 90), (70, 71, 82), (70, 82, 81), (75, 76, 80), (75, 80, 79), (62, 72, 74), (62, 74, 64), (58, 86, 91), (58, 91, 66), (60, 92, 97), (60, 97, 90), (56, 63, 89), (56, 89, 57), (62, 64, 89), (62, 89, 63), (73, 80, 85), (56, 77, 58), (64, 74, 98), (54, 86, 87), (54, 87, 78), (148, 78, 87), (76, 94, 98), (76, 98, 85), (71, 93, 97), (71, 97, 84), (65, 90, 97), (65, 97, 93), (62, 65, 93), (62, 93, 72), (58, 77, 87), (58, 87, 86), (75, 95, 94), (75, 94, 76), (70, 72, 93), (70, 93, 71), (62, 63, 66), (62, 66, 65), (70, 73, 74), (70, 74, 72), (54, 61, 91), (54, 91, 86), (56, 58, 66), (56, 66, 63), (70, 81, 80), (70, 80, 73), (76, 85, 80), (71, 84, 82), (69, 82, 84), (99, 104, 103), (99, 103, 101), (99, 100, 102), (99, 102, 104), (150, 106, 107), (101, 103, 108), (151, 105, 157), (105, 151, 152), (105, 152, 153), (156, 157, 105), (156, 105, 158), (153, 158, 105), (116, 115, 125), (170, 114, 124), (170, 124, 121), (75, 79, 19), (75, 19, 17), (114, 10, 28), (114, 28, 24), (52, 53, 133), (52, 133, 113), (1, 114, 134), (1, 134, 2), (52, 113, 5), (1, 2, 135), (1, 135, 3), (67, 68, 30), (113, 133, 25), (113, 25, 24), (0, 132, 25), (0, 25, 133), (114, 24, 25), (114, 25, 134), (75, 17, 32), (75, 32, 95), (0, 33, 132), (59, 30, 68), (113, 24, 28), (113, 28, 5), (134, 25, 132), (1, 10, 114), (55, 19, 79), (132, 33, 47), (137, 39, 138), (39, 137, 139), (39, 139, 41), (134, 132, 46), (134, 46, 45), (2, 134, 45), (2, 45, 43), (37, 140, 138), (37, 138, 39), (37, 44, 140), (43, 135, 2), (139, 137, 46), (45, 46, 137), (45, 137, 138), (138, 43, 45), (136, 140, 44), (160, 78, 162), (78, 148, 162), (148, 149, 162), (49, 50, 146), (49, 146, 141), (111, 146, 143), (111, 143, 109), (163, 112, 164), (163, 164, 159), (109, 143, 133), (109, 133, 53), (146, 50, 145), (146, 145, 143), (147, 141, 146), (147, 146, 111), (144, 142, 141), (144, 141, 147), (55, 80, 81), (52, 54, 78), (52, 78, 53), (56, 151, 77), (52, 88, 61), (52, 61, 54), (56, 57, 152), (56, 152, 151), (67, 69, 92), (67, 92, 68), (148, 87, 150), (148, 150, 96), (148, 96, 149), (55, 82, 83), (67, 83, 82), (67, 82, 69), (59, 68, 92), (59, 92, 60), (77, 150, 87), (59, 60, 61), (59, 61, 88), (55, 81, 82), (55, 79, 80), (150, 107, 96), (155, 156, 101), (101, 108, 155), (77, 157, 106), (77, 106, 150), (151, 157, 77), (99, 101, 156), (99, 156, 158), (99, 158, 154), (99, 154, 100), (108, 107, 106), (108, 106, 155), (157, 156, 155), (157, 155, 106), (153, 154, 158), (48, 142, 144), (48, 144, 51), (48, 49, 141), (48, 141, 142), (111, 109, 160), (111, 160, 163), (133, 143, 145), (0, 133, 145), (0, 145, 18), (109, 53, 78), (109, 78, 160), (163, 160, 162), (163, 162, 112), (147, 111, 163), (147, 163, 159), (144, 147, 159), (144, 159, 110), (115, 170, 121), (115, 121, 125), (169, 117, 167), (169, 167, 166), (116, 125, 165), (117, 118, 168), (117, 168, 167), (172, 181, 127), (172, 127, 176), (178, 176, 127), (178, 127, 180), (128, 175, 180), (128, 180, 182), (173, 178, 180), (173, 180, 175), (172, 174, 173), (182, 180, 127), (182, 127, 129), (172, 173, 175), (172, 175, 181), (130, 129, 127), (130, 127, 181), (128, 130, 181), (128, 181, 175), (185, 184, 182), (185, 182, 129), (183, 184, 185), (129, 130, 131), (129, 131, 185), (130, 128, 183), (130, 183, 131), (128, 182, 184), (128, 184, 183), (166, 124, 114), (166, 114, 169), (118, 113, 123), (118, 123, 168), (165, 123, 113), (165, 113, 116), (174, 126, 123), (174, 123, 165), (119, 177, 121), (119, 121, 124), (120, 174, 165), (120, 165, 125), (177, 120, 125), (177, 125, 121), (179, 119, 124), (179, 124, 166), (171, 122, 167), (171, 167, 168), (122, 179, 166), (122, 166, 167), (126, 171, 168), (126, 168, 123), (120, 177, 178), (176, 178, 177), (179, 122, 176), (122, 171, 172), (176, 122, 172), (174, 120, 173), (120, 178, 173), (171, 126, 172), (126, 174, 172), (179, 176, 119), (176, 177, 119), (131, 183, 185), (164, 161, 110), (164, 110, 159), (144, 110, 161), (144, 161, 51)])
_uv = me_chemical_002.uv_layers.new(name='UVMap')
_uv.uv.foreach_set('vector', [0.7771, 0.1461, 0.7309, 0.1456, 0.7362, 0.2065, 0.7771, 0.1461, 0.7362, 0.2065, 0.7779, 0.1983, 0.8615, 0.1586, 0.8176, 0.1499, 0.8153, 0.1928, 0.8615, 0.1586, 0.8153, 0.1928, 0.8569, 0.1892, 0.8992, 0.2665, 0.874, 0.2976, 0.907, 0.3207, 0.8992, 0.2665, 0.907, 0.3207, 0.9238, 0.2825, 0.7932, 0.2447, 0.7779, 0.1983, 0.7362, 0.2065, 0.7932, 0.2447, 0.7362, 0.2065, 0.7554, 0.2606, 0.8789, 0.244, 0.9122, 0.2201, 0.9006, 0.1886, 0.8789, 0.244, 0.9006, 0.1886, 0.8641, 0.2177, 0.8185, 0.2874, 0.8509, 0.325, 0.874, 0.2976, 0.8185, 0.2874, 0.874, 0.2976, 0.847, 0.267, 0.7771, 0.1461, 0.7779, 0.1983, 0.8153, 0.1928, 0.7771, 0.1461, 0.8153, 0.1928, 0.8176, 0.1499, 0.9496, 0.1932, 0.9122, 0.2201, 0.9384, 0.2412, 0.7372, 0.3459, 0.7832, 0.3996, 0.8238, 0.3558, 0.7372, 0.3459, 0.8238, 0.3558, 0.7856, 0.311, 0.8185, 0.2874, 0.7856, 0.311, 0.8238, 0.3558, 0.8185, 0.2874, 0.8238, 0.3558, 0.8509, 0.325, 0.8992, 0.2665, 0.9238, 0.2825, 0.9384, 0.2412, 0.8509, 0.325, 0.8896, 0.3541, 0.907, 0.3207, 0.8509, 0.325, 0.907, 0.3207, 0.874, 0.2976, 0.6631, 0.06923, 0.7309, 0.1456, 0.7372, 0.07405, 0.8767, 0.1265, 0.8176, 0.1499, 0.8615, 0.1586, 0.7832, 0.3996, 0.8691, 0.3913, 0.8238, 0.3558, 0.9544, 0.2879, 0.9238, 0.2825, 0.907, 0.3207, 0.9544, 0.2879, 0.907, 0.3207, 0.9483, 0.3326, 0.8641, 0.2177, 0.8569, 0.1892, 0.8153, 0.1928, 0.8641, 0.2177, 0.8153, 0.1928, 0.8266, 0.2315, 0.7932, 0.2447, 0.8266, 0.2315, 0.8153, 0.1928, 0.7932, 0.2447, 0.8153, 0.1928, 0.7779, 0.1983, 0.8185, 0.2874, 0.847, 0.267, 0.8266, 0.2315, 0.8185, 0.2874, 0.8266, 0.2315, 0.7932, 0.2447, 0.486, 0.1982, 0.3885, 0.2276, 0.4113, 0.3026, 0.9496, 0.1932, 0.9166, 0.1559, 0.9006, 0.1886, 0.8509, 0.325, 0.8238, 0.3558, 0.8691, 0.3913, 0.8509, 0.325, 0.8691, 0.3913, 0.8896, 0.3541, 0.8767, 0.1265, 0.8615, 0.1586, 0.9006, 0.1886, 0.8767, 0.1265, 0.9006, 0.1886, 0.9166, 0.1559, 0.7893, 0.08561, 0.7771, 0.1461, 0.8176, 0.1499, 0.8789, 0.244, 0.8641, 0.2177, 0.8266, 0.2315, 0.8789, 0.244, 0.8266, 0.2315, 0.847, 0.267, 0.8185, 0.2874, 0.7932, 0.2447, 0.7554, 0.2606, 0.8185, 0.2874, 0.7554, 0.2606, 0.7856, 0.311, 0.8789, 0.244, 0.847, 0.267, 0.874, 0.2976, 0.8789, 0.244, 0.874, 0.2976, 0.8992, 0.2665, 0.7372, 0.3459, 0.7856, 0.311, 0.7554, 0.2606, 0.7893, 0.08561, 0.7372, 0.07405, 0.7309, 0.1456, 0.7893, 0.08561, 0.7309, 0.1456, 0.7771, 0.1461, 0.9496, 0.1932, 0.9006, 0.1886, 0.9122, 0.2201, 0.8789, 0.244, 0.8992, 0.2665, 0.9384, 0.2412, 0.8789, 0.244, 0.9384, 0.2412, 0.9122, 0.2201, 0.9544, 0.2879, 0.9384, 0.2412, 0.9238, 0.2825, 0.8641, 0.2177, 0.9006, 0.1886, 0.8569, 0.1892, 0.8615, 0.1586, 0.8569, 0.1892, 0.9006, 0.1886, 0.4529, 0.4555, 0.3654, 0.4381, 0.3751, 0.3259, 0.4529, 0.4555, 0.3751, 0.3259, 0.4836, 0.3431, 0.4529, 0.4555, 0.4836, 0.3431, 0.5858, 0.3834, 0.4529, 0.4555, 0.5858, 0.3834, 0.5372, 0.485, 0.2556, 0.4434, 0.2623, 0.326, 0.2706, 0.4391, 0.4529, 0.4555, 0.5372, 0.485, 0.5141, 0.5366, 0.4295, 0.5412, 0.5111, 0.5609, 0.5154, 0.5748, 0.3005, 0.3246, 0.2706, 0.4391, 0.2623, 0.326, 0.359, 0.4943, 0.4367, 0.515, 0.4295, 0.5412, 0.5111, 0.5609, 0.4295, 0.5412, 0.4367, 0.515, 0.4256, 0.9035, 0.3921, 0.8621, 0.4204, 0.8292, 0.4256, 0.9035, 0.4204, 0.8292, 0.463, 0.8747, 0.3501, 0.9467, 0.3345, 0.9192, 0.3656, 0.8901, 0.3501, 0.9467, 0.3656, 0.8901, 0.3908, 0.9259, 0.2519, 0.8839, 0.2221, 0.8866, 0.2116, 0.8454, 0.2519, 0.8839, 0.2116, 0.8454, 0.2525, 0.8431, 0.3507, 0.8346, 0.3709, 0.798, 0.4204, 0.8292, 0.3507, 0.8346, 0.4204, 0.8292, 0.3921, 0.8621, 0.2823, 0.8891, 0.3108, 0.9009, 0.2999, 0.9472, 0.2823, 0.8891, 0.2999, 0.9472, 0.2707, 0.9293, 0.1683, 0.9272, 0.1941, 0.9015, 0.2365, 0.9289, 0.1683, 0.9272, 0.2365, 0.9289, 0.2104, 0.9556, 0.3034, 0.8163, 0.2935, 0.8506, 0.2525, 0.8431, 0.3034, 0.8163, 0.2525, 0.8431, 0.2538, 0.8065, 0.3991, 0.744, 0.4586, 0.7803, 0.4204, 0.8292, 0.3991, 0.744, 0.4204, 0.8292, 0.3709, 0.798, 0.4256, 0.9035, 0.3908, 0.9259, 0.3656, 0.8901, 0.4256, 0.9035, 0.3656, 0.8901, 0.3921, 0.8621, 0.3317, 0.7182, 0.3149, 0.7766, 0.2561, 0.7648, 0.3317, 0.7182, 0.2561, 0.7648, 0.261, 0.7041, 0.3034, 0.8163, 0.2538, 0.8065, 0.2561, 0.7648, 0.3034, 0.8163, 0.2561, 0.7648, 0.3149, 0.7766, 0.2519, 0.8839, 0.2365, 0.9289, 0.2221, 0.8866, 0.3317, 0.7182, 0.4424, 0.6581, 0.3991, 0.744, 0.2538, 0.8065, 0.2525, 0.8431, 0.2116, 0.8454, 0.5127, 0.8293, 0.4586, 0.7803, 0.5133, 0.7031, 0.5127, 0.8293, 0.5133, 0.7031, 0.5692, 0.757, 0.6262, 0.6783, 0.5692, 0.757, 0.5133, 0.7031, 0.1941, 0.9015, 0.1709, 0.8619, 0.2116, 0.8454, 0.1941, 0.9015, 0.2116, 0.8454, 0.2221, 0.8866, 0.3108, 0.9009, 0.3322, 0.8662, 0.3656, 0.8901, 0.3108, 0.9009, 0.3656, 0.8901, 0.3345, 0.9192, 0.3507, 0.8346, 0.3921, 0.8621, 0.3656, 0.8901, 0.3507, 0.8346, 0.3656, 0.8901, 0.3322, 0.8662, 0.3034, 0.8163, 0.3507, 0.8346, 0.3322, 0.8662, 0.3034, 0.8163, 0.3322, 0.8662, 0.2935, 0.8506, 0.3991, 0.744, 0.4424, 0.6581, 0.5133, 0.7031, 0.3991, 0.744, 0.5133, 0.7031, 0.4586, 0.7803, 0.1683, 0.9272, 0.1296, 0.8929, 0.1709, 0.8619, 0.1683, 0.9272, 0.1709, 0.8619, 0.1941, 0.9015, 0.2823, 0.8891, 0.2935, 0.8506, 0.3322, 0.8662, 0.2823, 0.8891, 0.3322, 0.8662, 0.3108, 0.9009, 0.3034, 0.8163, 0.3149, 0.7766, 0.3709, 0.798, 0.3034, 0.8163, 0.3709, 0.798, 0.3507, 0.8346, 0.2823, 0.8891, 0.2519, 0.8839, 0.2525, 0.8431, 0.2823, 0.8891, 0.2525, 0.8431, 0.2935, 0.8506, 0.5127, 0.8293, 0.463, 0.8747, 0.4204, 0.8292, 0.5127, 0.8293, 0.4204, 0.8292, 0.4586, 0.7803, 0.3317, 0.7182, 0.3991, 0.744, 0.3709, 0.798, 0.3317, 0.7182, 0.3709, 0.798, 0.3149, 0.7766, 0.2823, 0.8891, 0.2707, 0.9293, 0.2365, 0.9289, 0.2823, 0.8891, 0.2365, 0.9289, 0.2519, 0.8839, 0.1941, 0.9015, 0.2221, 0.8866, 0.2365, 0.9289, 0.3108, 0.9009, 0.3345, 0.9192, 0.2999, 0.9472, 0.3501, 0.9467, 0.2999, 0.9472, 0.3345, 0.9192, 0.4529, 0.4555, 0.4836, 0.3431, 0.5858, 0.3834, 0.4529, 0.4555, 0.5858, 0.3834, 0.5372, 0.485, 0.4529, 0.4555, 0.3654, 0.4381, 0.3751, 0.3259, 0.4529, 0.4555, 0.3751, 0.3259, 0.4836, 0.3431, 0.629, 0.5454, 0.6182, 0.534, 0.6828, 0.4409, 0.5372, 0.485, 0.5858, 0.3834, 0.6507, 0.4202, 0.4258, 0.5548, 0.4295, 0.5412, 0.5111, 0.5609, 0.4295, 0.5412, 0.4258, 0.5548, 0.3385, 0.5264, 0.4295, 0.5412, 0.3385, 0.5264, 0.3492, 0.5167, 0.5141, 0.5366, 0.5111, 0.5609, 0.4295, 0.5412, 0.5141, 0.5366, 0.4295, 0.5412, 0.4367, 0.515, 0.3492, 0.5167, 0.4367, 0.515, 0.4295, 0.5412, 0.009413, 0.03459, 0.08258, 0.04622, 0.08218, 0.05653, 0.1523, 0.03954, 0.1797, 0.07115, 0.1731, 0.07773, 0.1523, 0.03954, 0.1731, 0.07773, 0.1486, 0.0478, 0.9899, 0.2838, 0.9746, 0.2364, 0.9384, 0.2412, 0.9899, 0.2838, 0.9384, 0.2412, 0.9544, 0.2879, 0.7009, 0.2852, 0.7554, 0.2606, 0.7362, 0.2065, 0.7009, 0.2852, 0.7362, 0.2065, 0.677, 0.2211, 0.6631, 0.06923, 0.5696, 0.07325, 0.5777, 0.172, 0.6631, 0.06923, 0.5777, 0.172, 0.665, 0.1505, 0.7372, 0.3459, 0.7009, 0.2852, 0.6155, 0.3251, 0.7372, 0.3459, 0.6155, 0.3251, 0.6596, 0.4017, 0.6631, 0.06923, 0.665, 0.1505, 0.7309, 0.1456, 0.7372, 0.3459, 0.6596, 0.4017, 0.7184, 0.4675, 0.7372, 0.3459, 0.7184, 0.4675, 0.7832, 0.3996, 0.8767, 0.1265, 0.8327, 0.1023, 0.8176, 0.1499, 0.665, 0.1505, 0.5777, 0.172, 0.588, 0.2475, 0.665, 0.1505, 0.588, 0.2475, 0.677, 0.2211, 0.486, 0.1982, 0.5087, 0.2729, 0.588, 0.2475, 0.486, 0.1982, 0.588, 0.2475, 0.5777, 0.172, 0.7009, 0.2852, 0.677, 0.2211, 0.588, 0.2475, 0.7009, 0.2852, 0.588, 0.2475, 0.6155, 0.3251, 0.9899, 0.2838, 0.9544, 0.2879, 0.9483, 0.3326, 0.9899, 0.2838, 0.9483, 0.3326, 0.9977, 0.3338, 0.486, 0.1982, 0.4113, 0.3026, 0.5087, 0.2729, 0.7893, 0.08561, 0.8176, 0.1499, 0.8327, 0.1023, 0.665, 0.1505, 0.677, 0.2211, 0.7362, 0.2065, 0.665, 0.1505, 0.7362, 0.2065, 0.7309, 0.1456, 0.6155, 0.3251, 0.588, 0.2475, 0.5087, 0.2729, 0.7372, 0.3459, 0.7554, 0.2606, 0.7009, 0.2852, 0.9496, 0.1932, 0.9384, 0.2412, 0.9746, 0.2364, 0.2556, 0.4434, 0.2464, 0.3273, 0.2623, 0.326, 0.3038, 0.436, 0.3654, 0.4381, 0.359, 0.4943, 0.3654, 0.4381, 0.3038, 0.436, 0.3005, 0.3246, 0.3654, 0.4381, 0.3005, 0.3246, 0.3751, 0.3259, 0.3385, 0.5264, 0.2556, 0.4434, 0.2706, 0.4391, 0.3385, 0.5264, 0.2706, 0.4391, 0.3492, 0.5167, 0.4258, 0.5548, 0.3385, 0.5264, 0.3492, 0.5167, 0.4258, 0.5548, 0.3492, 0.5167, 0.4295, 0.5412, 0.4529, 0.4555, 0.4367, 0.515, 0.359, 0.4943, 0.4529, 0.4555, 0.359, 0.4943, 0.3654, 0.4381, 0.4529, 0.4555, 0.5141, 0.5366, 0.4367, 0.515, 0.4295, 0.5412, 0.5154, 0.5748, 0.4258, 0.5548, 0.3005, 0.3246, 0.3038, 0.436, 0.2706, 0.4391, 0.3492, 0.5167, 0.2706, 0.4391, 0.3038, 0.436, 0.3492, 0.5167, 0.3038, 0.436, 0.359, 0.4943, 0.359, 0.4943, 0.4295, 0.5412, 0.3492, 0.5167, 0.5111, 0.5609, 0.4367, 0.515, 0.5141, 0.5366, 0.2403, 0.2811, 0.2407, 0.2952, 0.01203, 0.2817, 0.2407, 0.2952, 0.01284, 0.2959, 0.01203, 0.2817, 0.01284, 0.2959, 0.008154, 0.282, 0.01203, 0.2817, 0.005227, 0.3502, 0.00822, 0.3358, 0.2302, 0.337, 0.005227, 0.3502, 0.2302, 0.337, 0.2217, 0.3514, 0.1213, 0.373, 0.2243, 0.3775, 0.2379, 0.3924, 0.1213, 0.373, 0.2379, 0.3924, 0.1213, 0.3863, 0.2128, 0.2676, 0.01123, 0.2692, 0.01016, 0.2582, 0.2128, 0.2676, 0.01016, 0.2582, 0.1892, 0.2557, 0.1213, 0.3863, 0.2379, 0.3924, 0.2397, 0.4077, 0.1213, 0.3863, 0.2397, 0.4077, 0.1213, 0.4015, 0.2302, 0.337, 0.00822, 0.3358, 0.011, 0.321, 0.2302, 0.337, 0.011, 0.321, 0.2423, 0.3222, 0.1213, 0.3609, 0.2142, 0.3648, 0.2243, 0.3775, 0.1213, 0.3609, 0.2243, 0.3775, 0.1213, 0.373, 0.9025, 0.6419, 0.9025, 0.6806, 0.8392, 0.6806, 0.9025, 0.6419, 0.8392, 0.6806, 0.8343, 0.6419, 0.2577, 0.9745, 0.2365, 0.9289, 0.2707, 0.9293, 0.5654, 0.8933, 0.5127, 0.8293, 0.5692, 0.757, 0.5654, 0.8933, 0.5692, 0.757, 0.6378, 0.8311, 0.3317, 0.7182, 0.3587, 0.6246, 0.4424, 0.6581, 0.5654, 0.8933, 0.503, 0.9361, 0.463, 0.8747, 0.5654, 0.8933, 0.463, 0.8747, 0.5127, 0.8293, 0.3317, 0.7182, 0.261, 0.7041, 0.2702, 0.6088, 0.3317, 0.7182, 0.2702, 0.6088, 0.3587, 0.6246, 0.3582, 0.9819, 0.3501, 0.9467, 0.3908, 0.9259, 0.3582, 0.9819, 0.3908, 0.9259, 0.4087, 0.9736, 0.6262, 0.6783, 0.5133, 0.7031, 0.5608, 0.6327, 0.6262, 0.6783, 0.5608, 0.6327, 0.6202, 0.5475, 0.6262, 0.6783, 0.6202, 0.5475, 0.6858, 0.5933, 0.2577, 0.9745, 0.2999, 0.9472, 0.3077, 0.9835, 0.3582, 0.9819, 0.3077, 0.9835, 0.2999, 0.9472, 0.3582, 0.9819, 0.2999, 0.9472, 0.3501, 0.9467, 0.454, 0.9597, 0.4087, 0.9736, 0.3908, 0.9259, 0.454, 0.9597, 0.3908, 0.9259, 0.4256, 0.9035, 0.4424, 0.6581, 0.5608, 0.6327, 0.5133, 0.7031, 0.454, 0.9597, 0.4256, 0.9035, 0.463, 0.8747, 0.454, 0.9597, 0.463, 0.8747, 0.503, 0.9361, 0.2577, 0.9745, 0.2707, 0.9293, 0.2999, 0.9472, 0.2577, 0.9745, 0.2104, 0.9556, 0.2365, 0.9289, 0.629, 0.5454, 0.6828, 0.4409, 0.6959, 0.45, 0.5912, 0.5145, 0.5141, 0.5366, 0.5372, 0.485, 0.5372, 0.485, 0.6507, 0.4202, 0.5912, 0.5145, 0.5154, 0.5748, 0.5111, 0.5609, 0.6182, 0.534, 0.5154, 0.5748, 0.6182, 0.534, 0.629, 0.5454, 0.4258, 0.5548, 0.5111, 0.5609, 0.5154, 0.5748, 0.4529, 0.4555, 0.5372, 0.485, 0.5141, 0.5366, 0.4529, 0.4555, 0.5141, 0.5366, 0.4367, 0.515, 0.4529, 0.4555, 0.4367, 0.515, 0.359, 0.4943, 0.4529, 0.4555, 0.359, 0.4943, 0.3654, 0.4381, 0.6507, 0.4202, 0.6828, 0.4409, 0.6182, 0.534, 0.6507, 0.4202, 0.6182, 0.534, 0.5912, 0.5145, 0.5111, 0.5609, 0.5141, 0.5366, 0.5912, 0.5145, 0.5111, 0.5609, 0.5912, 0.5145, 0.6182, 0.534, 0.3492, 0.5167, 0.359, 0.4943, 0.4367, 0.515, 0.9888, 0.6806, 0.9025, 0.6806, 0.9025, 0.6419, 0.9888, 0.6806, 0.9025, 0.6419, 0.9888, 0.6419, 0.9888, 0.6806, 0.9888, 0.7447, 0.9025, 0.7439, 0.9888, 0.6806, 0.9025, 0.7439, 0.9025, 0.6806, 0.1213, 0.373, 0.1213, 0.3863, 0.004825, 0.3924, 0.1213, 0.373, 0.004825, 0.3924, 0.01842, 0.3775, 0.2462, 0.3219, 0.2423, 0.3222, 0.011, 0.321, 0.2406, 0.3066, 0.2462, 0.3219, 0.011, 0.321, 0.2406, 0.3066, 0.011, 0.321, 0.009919, 0.3054, 0.1213, 0.3863, 0.1213, 0.4015, 0.002944, 0.4077, 0.1213, 0.3863, 0.002944, 0.4077, 0.004825, 0.3924, 0.2316, 0.2676, 0.2403, 0.2811, 0.01203, 0.2817, 0.2316, 0.2676, 0.01203, 0.2817, 0.01123, 0.2692, 0.1213, 0.3609, 0.1213, 0.373, 0.01842, 0.3775, 0.1213, 0.3609, 0.01842, 0.3775, 0.02848, 0.3648, 0.9025, 0.6419, 0.8343, 0.6419, 0.8392, 0.6031, 0.9025, 0.6419, 0.8392, 0.6031, 0.9025, 0.6031, 0.08258, 0.04622, 0.1523, 0.03954, 0.1486, 0.0478, 0.08258, 0.04622, 0.1486, 0.0478, 0.08218, 0.05653, 0.2109, 0.001585, 0.2789, 0.01806, 0.2793, 0.02847, 0.2109, 0.001585, 0.2793, 0.02847, 0.211, 0.01077, 0.009413, 0.03459, 0.08218, 0.05653, 0.01003, 0.04427, 0.2789, 0.01806, 0.3471, 0.000419, 0.3466, 0.007535, 0.2789, 0.01806, 0.3466, 0.007535, 0.2793, 0.02847, 0.3355, 0.07195, 0.3255, 0.1267, 0.2127, 0.09814, 0.3355, 0.07195, 0.2127, 0.09814, 0.2268, 0.06458, 0.1244, 0.1169, 0.1751, 0.156, 0.1686, 0.2016, 0.1244, 0.1169, 0.1686, 0.2016, 0.1012, 0.1679, 0.02025, 0.2153, 0.009266, 0.2081, 0.1012, 0.1679, 0.02025, 0.2153, 0.1012, 0.1679, 0.1028, 0.1794, 0.02379, 0.1087, 0.1244, 0.1169, 0.1012, 0.1679, 0.02379, 0.1087, 0.1012, 0.1679, 0.009266, 0.2081, 0.3355, 0.07195, 0.4287, 0.03523, 0.4087, 0.0837, 0.1028, 0.1794, 0.1012, 0.1679, 0.1686, 0.2016, 0.1028, 0.1794, 0.1686, 0.2016, 0.1597, 0.2062, 0.3355, 0.07195, 0.4087, 0.0837, 0.3663, 0.1872, 0.3355, 0.07195, 0.3663, 0.1872, 0.3255, 0.1267, 0.3209, 0.1368, 0.2313, 0.1216, 0.2127, 0.09814, 0.3209, 0.1368, 0.2127, 0.09814, 0.3255, 0.1267, 0.3553, 0.1855, 0.3209, 0.1368, 0.3255, 0.1267, 0.3553, 0.1855, 0.3255, 0.1267, 0.3663, 0.1872, 0.1373, 0.2321, 0.1109, 0.2122, 0.1028, 0.1794, 0.1373, 0.2321, 0.1028, 0.1794, 0.1597, 0.2062, 0.06037, 0.2481, 0.1109, 0.2122, 0.1373, 0.2321, 0.2313, 0.1216, 0.3209, 0.1368, 0.2866, 0.1615, 0.2313, 0.1216, 0.2866, 0.1615, 0.2313, 0.149, 0.3209, 0.1368, 0.3553, 0.1855, 0.2919, 0.194, 0.3209, 0.1368, 0.2919, 0.194, 0.2866, 0.1615, 0.02025, 0.2153, 0.1028, 0.1794, 0.1109, 0.2122, 0.02025, 0.2153, 0.1109, 0.2122, 0.06037, 0.2481, 0.2129, 0.1159, 0.1731, 0.07773, 0.1797, 0.07115, 0.2129, 0.1159, 0.1797, 0.07115, 0.219, 0.1102, 0.3471, 0.000419, 0.4026, 0.01546, 0.4007, 0.02464, 0.3471, 0.000419, 0.4007, 0.02464, 0.3466, 0.007535, 0.4362, 0.02925, 0.4007, 0.02464, 0.4026, 0.01546, 0.4362, 0.02925, 0.4026, 0.01546, 0.4375, 0.02105, 0.4287, 0.03523, 0.3996, 0.03112, 0.4007, 0.02464, 0.4287, 0.03523, 0.4007, 0.02464, 0.4362, 0.02925, 0.1683, 0.08244, 0.1455, 0.05642, 0.1486, 0.0478, 0.1683, 0.08244, 0.1486, 0.0478, 0.1731, 0.07773, 0.08169, 0.06448, 0.01699, 0.0549, 0.01003, 0.04427, 0.08169, 0.06448, 0.01003, 0.04427, 0.08218, 0.05653, 0.1455, 0.05642, 0.08169, 0.06448, 0.08218, 0.05653, 0.1455, 0.05642, 0.08218, 0.05653, 0.1486, 0.0478, 0.2028, 0.1161, 0.1683, 0.08244, 0.1731, 0.07773, 0.2028, 0.1161, 0.1731, 0.07773, 0.2129, 0.1159, 0.3467, 0.01689, 0.2792, 0.03645, 0.2793, 0.02847, 0.3467, 0.01689, 0.2793, 0.02847, 0.3466, 0.007535, 0.2792, 0.03645, 0.2173, 0.02131, 0.211, 0.01077, 0.2792, 0.03645, 0.211, 0.01077, 0.2793, 0.02847, 0.3996, 0.03112, 0.3467, 0.01689, 0.3466, 0.007535, 0.3996, 0.03112, 0.3466, 0.007535, 0.4007, 0.02464, 0.08169, 0.06448, 0.1455, 0.05642, 0.1244, 0.1169, 0.1751, 0.156, 0.1244, 0.1169, 0.1455, 0.05642, 0.2173, 0.02131, 0.2792, 0.03645, 0.2268, 0.06458, 0.2792, 0.03645, 0.3467, 0.01689, 0.3355, 0.07195, 0.2268, 0.06458, 0.2792, 0.03645, 0.3355, 0.07195, 0.01699, 0.0549, 0.08169, 0.06448, 0.02379, 0.1087, 0.08169, 0.06448, 0.1244, 0.1169, 0.02379, 0.1087, 0.3467, 0.01689, 0.3996, 0.03112, 0.3355, 0.07195, 0.3996, 0.03112, 0.4287, 0.03523, 0.3355, 0.07195, 0.2028, 0.1161, 0.1751, 0.156, 0.1683, 0.08244, 0.1751, 0.156, 0.1455, 0.05642, 0.1683, 0.08244, 0.2866, 0.1615, 0.2919, 0.194, 0.2313, 0.149, 0.9888, 0.5391, 0.9888, 0.6031, 0.9025, 0.6031, 0.9888, 0.5391, 0.9025, 0.6031, 0.9025, 0.5399, 0.9025, 0.6419, 0.9025, 0.6031, 0.9888, 0.6031, 0.9025, 0.6419, 0.9888, 0.6031, 0.9888, 0.6419])
me_chemical_002.materials.append(mat_chemical)
me_chemical_002.use_remesh_preserve_volume = False
me_chemical_002.use_remesh_preserve_attributes = False
me_chemical_002.use_mirror_vertex_groups = False
me_chemical_002.update()
me_chemical_001 = bpy.data.meshes.new('Chemical.001')
me_chemical_001.from_pydata([(15.87, -7.146, -28.19), (15.49, -7.612, -12.26), (15.49, -7.612, -28.7), (14.75, 7.157, -28.7), (14.75, 3.356, -12.26), (15.87, -7.218, -12.66), (15.86, 6.763, -12.66), (15.49, 7.157, -28.7), (15.86, 6.619, -28.19), (15.49, 7.157, -12.26), (14.75, 7.157, -12.26), (14.75, 3.356, -28.7), (14.75, -7.612, -12.26), (14.75, -7.612, -28.7)], [], [(5, 1, 2), (1, 13, 2), (8, 0, 2), (8, 2, 7), (9, 7, 3), (9, 3, 10), (1, 9, 10), (1, 10, 4), (11, 3, 7), (11, 7, 2), (5, 2, 0), (6, 8, 7), (1, 12, 13), (5, 9, 1), (5, 6, 9), (0, 8, 5), (5, 8, 6), (6, 7, 9)])
_uv = me_chemical_001.uv_layers.new(name='UVMap')
_uv.uv.foreach_set('vector', [0.7955, 0.9899, 0.7894, 0.9988, 0.7894, 0.7648, 0.7894, 0.9988, 0.7894, 0.7648, 0.7894, 0.7648, 0.9926, 0.771, 0.7954, 0.7709, 0.7894, 0.7648, 0.9926, 0.771, 0.7894, 0.7648, 0.9999, 0.7648, 0.9999, 0.9988, 0.9999, 0.7648, 0.9999, 0.7648, 0.9999, 0.9988, 0.9999, 0.7648, 0.9999, 0.9988, 0.7894, 0.9988, 0.9999, 0.9988, 0.9999, 0.9988, 0.7894, 0.9988, 0.9999, 0.9988, 0.9457, 0.9988, 0.9457, 0.7648, 0.9999, 0.7648, 0.9999, 0.7648, 0.9457, 0.7648, 0.9999, 0.7648, 0.7894, 0.7648, 0.7955, 0.9899, 0.7894, 0.7648, 0.7954, 0.7709, 0.9926, 0.9899, 0.9926, 0.771, 0.9999, 0.7648, 0.7894, 0.9988, 0.7894, 0.9988, 0.7894, 0.7648, 0.7955, 0.9899, 0.9999, 0.9988, 0.7894, 0.9988, 0.7955, 0.9899, 0.9926, 0.9899, 0.9999, 0.9988, 0.7954, 0.7709, 0.9926, 0.771, 0.7955, 0.9899, 0.7955, 0.9899, 0.9926, 0.771, 0.9926, 0.9899, 0.9926, 0.9899, 0.9999, 0.7648, 0.9999, 0.9988])
me_chemical_001.materials.append(mat_chemical)
me_chemical_001.use_remesh_preserve_volume = False
me_chemical_001.use_remesh_preserve_attributes = False
me_chemical_001.use_mirror_vertex_groups = False
me_chemical_001.update()

# ---- objects
ob_dummy_002 = bpy.data.objects.new('dummy.002', me_chemical_006)
ob_dummy_001 = bpy.data.objects.new('dummy.001', me_chemical_005)
ob_tubes = bpy.data.objects.new('tubes', me_chemical_003)
ob_chemical = bpy.data.objects.new('Chemical', me_chemical_002)
ob_door = bpy.data.objects.new('door', me_chemical_001)

# ---- transforms, parenting, visibility, modifiers, constraints
ob_dummy_002.location = (0.0, 0.0, 0.0)
ob_dummy_002.lineart.crease_threshold = 0.0
ob_dummy_001.location = (0.0, 0.0, 0.0)
ob_dummy_001.lineart.crease_threshold = 0.0
ob_tubes.location = (0.0, 0.0, 0.0)
ob_tubes.lineart.crease_threshold = 0.0
ob_chemical.location = (0.0, 0.0, 0.0)
ob_chemical.lineart.crease_threshold = 0.0
ob_door.location = (0.0, 0.0, 0.0)
ob_door.lineart.crease_threshold = 0.0

# ---- collection membership
col_collection_1.objects.link(ob_dummy_002)
col_collection_1.objects.link(ob_dummy_001)
col_collection_1.objects.link(ob_tubes)
col_collection_1.objects.link(ob_chemical)
col_collection_1.objects.link(ob_door)

# ---- scene / render settings (as saved in the file)
scene.frame_start = 1; scene.frame_end = 250; scene.frame_set(38)
scene.render.engine = 'BLENDER_EEVEE_NEXT'
scene.render.image_settings.color_mode = 'RGB'
scene.render.image_settings.compression = 90
scene.render.resolution_percentage = 50
scene.render.dither_intensity = 0.0
scene.render.bake_margin = 2
scene.render.bake_bias = 0.0
scene.cycles.use_denoising = False
scene.cycles.samples = 10
scene.cycles.sampling_pattern = 'TABULATED_SOBOL'
scene.cycles.light_sampling_threshold = 0.0
scene.cycles.use_adaptive_sampling = False
scene.cycles.use_light_tree = False
scene.cycles.blur_glossy = 0.0
scene.cycles.volume_bounces = 1
scene.cycles.pixel_filter_type = 'GAUSSIAN'
scene.cycles.sample_clamp_indirect = 0.0
scene.view_settings.view_transform = 'Standard'
bpy.context.view_layer.update()

# ---- added for rendering (the .blend has no active camera and no usable light): camera, sun
cam_auto = bpy.data.cameras.new('AutoCamera')
cam_auto.lens = 50.0
cam_auto.sensor_width = 36.0
cam_auto.clip_end = 1395.34
ob_auto_camera = bpy.data.objects.new('AutoCamera', cam_auto)
scene.collection.objects.link(ob_auto_camera)
ob_auto_camera.location = (83.4535, -95.4963, 63.5392)
ob_auto_camera.rotation_euler = (1.09748, -7.21219e-08, 0.694738)
scene.camera = ob_auto_camera
light_auto_sun = bpy.data.lights.new('AutoSun', 'SUN')
light_auto_sun.energy = 3.0
light_auto_sun.angle = 0.0523599
ob_auto_sun = bpy.data.objects.new('AutoSun', light_auto_sun)
scene.collection.objects.link(ob_auto_sun)
ob_auto_sun.rotation_euler = (0.872665, 0.174533, 0.523599)
bpy.context.view_layer.update()
